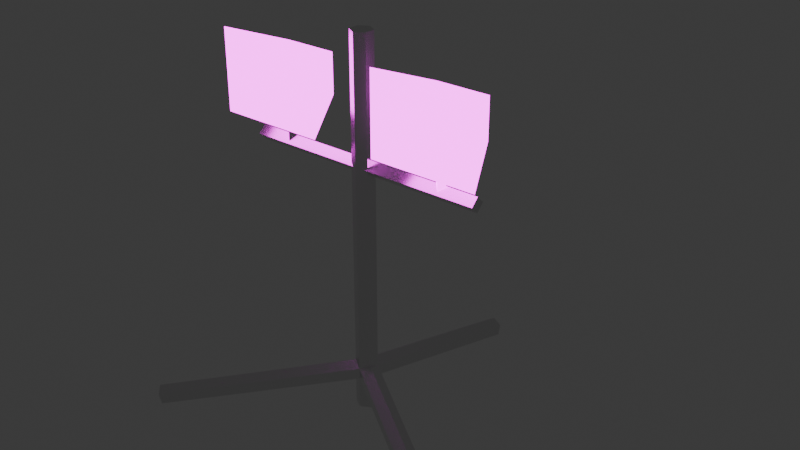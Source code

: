 # Source: floodlight.blend  (saved by Blender 4.0.36; exported with 4.5.12 LTS)
import bpy
from mathutils import Matrix  # noqa: F401  (used for matrix-valued properties, if any)

bpy.ops.wm.read_factory_settings(use_empty=True)
scene = bpy.context.scene
scene.name = 'Scene'

# ---- images (referenced by path relative to the original .blend; pixels are not part of the script)
import os
ASSET_DIR = os.environ.get("B2B_ASSET_DIR", "")  # directory of the original .blend (textures are referenced by path, not embedded)
HERE = os.path.dirname(os.path.abspath(__file__))  # packed textures are extracted next to this script under _unpacked/

def load_image(name, relpath, width, height, colorspace="sRGB"):
    """Load a texture the original file referenced (path relative to the .blend, or extracted next to this script)."""
    p = next((c for c in (os.path.join(HERE, relpath), os.path.join(ASSET_DIR, relpath)) if relpath and os.path.exists(c)), "")
    if p:
        img = bpy.data.images.load(p, check_existing=True)
        img.name = name
    else:  # same state as the original file: an image datablock whose file is absent (Cycles renders it pink)
        img = bpy.data.images.new(name, width, height)
        img.source = "FILE"
        img.filepath = "//" + (relpath or name)
    img.colorspace_settings.name = colorspace
    return img
img_flood_lamp_emissions = load_image('flood_lamp_emissions', 'flood_lamp_emissions.png', 1024, 1024, 'sRGB')

# ---- materials (node trees are filled in below, after node groups)
mat_material_001 = bpy.data.materials.new('Material.001')
mat_material_001.use_transparent_shadow = False
mat_material = bpy.data.materials.new('Material')
mat_material.alpha_threshold = 0.0
mat_material.use_transparent_shadow = False
mat_material.roughness = 0.5
mat_material.line_color = (0.0, 0.0, 0.0, 1.0)

# ---- material node trees
mat_material_001.use_nodes = True; mat_material_001.node_tree.nodes.clear()
_N = mat_material_001.node_tree.nodes; _L = mat_material_001.node_tree.links
n0 = _N.new('ShaderNodeBsdfPrincipled'); n0.name = 'Principled BSDF'; n0.location = (10, 300)
n0.inputs[1].default_value = 1.0
n0.inputs[2].default_value = 0.25
n0.inputs[3].default_value = 1.45
n1 = _N.new('ShaderNodeOutputMaterial'); n1.name = 'Material Output'; n1.location = (300, 300)
_L.new(n0.outputs[0], n1.inputs[0])
n1.is_active_output = True
mat_material.use_nodes = True; mat_material.node_tree.nodes.clear()
_N = mat_material.node_tree.nodes; _L = mat_material.node_tree.links
n0 = _N.new('ShaderNodeOutputMaterial'); n0.name = 'Material Output'; n0.location = (300, 300)
n1 = _N.new('ShaderNodeBsdfPrincipled'); n1.name = 'Principled BSDF'; n1.location = (10, 300)
n1.inputs[1].default_value = 1.0
n1.inputs[2].default_value = 0.25
n1.inputs[3].default_value = 1.45
n1.inputs[28].default_value = 5.0
n2 = _N.new('ShaderNodeTexImage'); n2.name = 'Image Texture'; n2.location = (-280, -240)
n2.image = img_flood_lamp_emissions
n2.interpolation = 'Closest'
_L.new(n1.outputs[0], n0.inputs[0])
_L.new(n2.outputs[0], n1.inputs[27])
n0.is_active_output = True

# ---- world
world_world = bpy.data.worlds.new('World'); scene.world = world_world
world_world.use_nodes = True; world_world.node_tree.nodes.clear()
_N = world_world.node_tree.nodes; _L = world_world.node_tree.links
n0 = _N.new('ShaderNodeOutputWorld'); n0.name = 'World Output'; n0.location = (300, 300)
n1 = _N.new('ShaderNodeBackground'); n1.name = 'Background'; n1.location = (10, 300)
n1.inputs[0].default_value = (0.05088, 0.05088, 0.05088, 1.0)
_L.new(n1.outputs[0], n0.inputs[0])
n0.is_active_output = True
world_world.color = (0.05088, 0.05088, 0.05088)
world_world.use_sun_shadow = False
world_world.sun_shadow_jitter_overblur = 0.0

# ---- meshes
me_cylinder = bpy.data.meshes.new('Cylinder')
me_cylinder.from_pydata([(0.0, 0.05, -0.875), (-0.575, 0.035, 0.3), (0.0, 0.9959, -0.9061), (0.575, 0.035, 0.3), (-0.575, 0.0, 0.265), (-0.8625, -0.498, -0.9061), (0.0433, 0.9894, -0.9303), (0.575, 0.0, 0.265), (-0.575, -0.035, 0.3), (0.8625, -0.498, -0.9061), (0.0, 0.05, 0.875), (0.575, -0.035, 0.3), (-0.575, 0.0, 0.335), (0.0433, 0.9765, -0.9786), (0.575, 0.0, 0.335), (-0.8785, -0.4572, -0.9303), (0.0, 0.97, -1.003), (0.0433, 0.025, -0.875), (0.8352, -0.5322, -0.9303), (-0.0433, 0.9765, -0.9786), (-0.8673, -0.4507, -0.9786), (0.0433, 0.025, 0.875), (-0.0433, 0.9894, -0.9303), (0.0433, -0.025, -0.875), (-0.8401, -0.485, -1.003), (0.824, -0.5257, -0.9786), (0.0433, -0.025, 0.875), (-0.824, -0.5257, -0.9786), (0.0, -0.05, -0.875), (-0.8352, -0.5322, -0.9303), (0.8401, -0.485, -1.003), (0.0, -0.05, 0.875), (-0.0433, -0.025, -0.875), (0.8673, -0.4507, -0.9786), (-0.0433, -0.025, 0.875), (-0.0433, 0.025, -0.875), (0.8785, -0.4572, -0.9303), (-0.0433, 0.025, 0.875), (0.0433, 0.025, -0.6718), (0.0433, 0.025, -0.7236), (0.0433, -0.025, -0.7562), (0.0433, -0.025, -0.7562), (0.0433, -0.025, -0.6527), (0.0433, -0.025, -0.6527), (2.825e-08, -0.05, -0.6718), (3.646e-08, -0.05, -0.7236), (-2.825e-08, -0.05, -0.6718), (-3.646e-08, -0.05, -0.7236), (-0.0433, -0.025, -0.7562), (-0.0433, -0.025, -0.6527), (-0.0433, -0.025, -0.7562), (-0.0433, -0.025, -0.6527), (-0.0433, 0.025, -0.7236), (-0.0433, 0.025, -0.6718), (0.0, 0.05, -0.7562), (0.0, 0.05, -0.6527), (0.0433, 0.025, -0.6718), (-0.0433, 0.025, -0.6718), (0.0433, 0.025, -0.7236), (0.0433, 0.025, -0.7236), (0.0433, 0.025, -0.6718), (0.0433, 0.025, -0.6718), (-0.0433, 0.025, -0.6718), (-0.0433, 0.025, -0.6718), (-0.0433, 0.025, -0.7236), (-0.0433, 0.025, -0.7236), (0.02598, 0.035, 0.3), (0.0433, 0.025, 0.29), (0.0433, 0.025, 0.31), (0.0433, -0.025, 0.29), (0.0433, -0.025, 0.31), (0.0433, 0.0, 0.335), (0.0433, 0.0, 0.265), (0.02598, -0.035, 0.3), (-0.02598, -0.035, 0.3), (-0.0433, -0.025, 0.29), (-0.0433, -0.025, 0.31), (-0.0433, 0.0, 0.265), (-0.0433, 0.0, 0.335), (-0.0433, 0.025, 0.29), (-0.0433, 0.025, 0.31), (-0.02598, 0.035, 0.3)], [], [(38, 56, 55, 10, 21, 68, 66, 67), (17, 0, 54, 39), (68, 21, 26, 70, 71), (69, 42, 43, 38, 67, 72), (40, 23, 17, 39, 58, 41), (70, 26, 31, 28, 23, 40, 45, 44, 42, 69, 73), (48, 32, 28, 31, 34, 76, 74, 75, 49, 46, 47), (31, 26, 21, 10, 37, 34), (34, 37, 80, 78, 76), (79, 53, 51, 49, 75, 77), (52, 35, 32, 48, 50, 65), (57, 53, 79, 81, 80, 37, 10, 55), (0, 35, 52, 54), (35, 0, 17, 23, 28, 32), (42, 44, 18, 9, 43), (45, 25, 18, 44), (41, 30, 25, 45, 40), (59, 33, 30, 41, 58, 39), (60, 36, 33), (33, 59, 61), (61, 60, 33), (60, 56, 38, 43, 9, 36), (33, 36, 9, 18, 25, 30), (53, 57, 62, 15, 5, 51), (20, 15, 62), (63, 64, 20), (62, 63, 20), (20, 64, 52, 65, 50, 24), (48, 47, 27, 24, 50), (46, 29, 27, 47), (49, 51, 5, 29, 46), (29, 5, 15, 20, 24, 27), (60, 61, 6, 2, 55, 56), (13, 6, 61, 59, 39), (13, 39, 54, 16), (52, 19, 16, 54), (64, 63, 22, 19, 52), (57, 55, 2, 22, 63, 62), (19, 22, 2, 6, 13, 16), (66, 3, 7, 72, 67), (77, 4, 1, 81, 79), (72, 7, 11, 73, 69), (75, 74, 8, 4, 77), (7, 3, 14, 11), (70, 73, 11, 14, 71), (12, 8, 74, 76, 78), (71, 14, 3, 66, 68), (81, 1, 12, 78, 80), (1, 4, 8, 12)])
me_cylinder.polygons.foreach_set('material_index', [0, 0, 0, 0, 0, 0, 0, 0, 0, 0, 0, 0, 0, 0, 1728, 1728, 1728, 1728, 1728, 1728, 1728, 1728, 1728, 1728, 1728, 1728, 1728, 1728, 1728, 1728, 1728, 1728, 1728, 1728, 1728, 1728, 1728, 1728, 1728, 1728, 1728, 1728, 1728, 1728, 1728, 1728, 1728, 1728, 1728])
_uv = me_cylinder.uv_layers.new(name='UVMap')
_uv.uv.foreach_set('vector', [0.8333, 0.558, 0.8333, 0.558, 1.0, 0.5635, 1.0, 1.0, 0.8333, 1.0, 0.8333, 0.8386, 0.9, 0.8357, 0.8333, 0.8329, 0.8333, 0.5, 1.0, 0.5, 1.0, 0.5339, 0.8333, 0.5433, 0.8333, 0.8386, 0.8333, 1.0, 0.6667, 1.0, 0.6667, 0.8386, 0.75, 0.8457, 0.6667, 0.8329, 0.6667, 0.5635, 0.6667, 0.5635, 0.8333, 0.558, 0.8333, 0.8329, 0.75, 0.8257, 0.6667, 0.5339, 0.6667, 0.5, 0.8333, 0.5, 0.8333, 0.5433, 0.8333, 0.5433, 0.6667, 0.5339, 0.6667, 0.8386, 0.6667, 1.0, 0.5, 1.0, 0.5, 0.5, 0.6667, 0.5, 0.6667, 0.5339, 0.5, 0.5433, 0.5, 0.558, 0.6667, 0.5635, 0.6667, 0.8329, 0.6, 0.8357, 0.3333, 0.5339, 0.3333, 0.5, 0.5, 0.5, 0.5, 1.0, 0.3333, 1.0, 0.3333, 0.8386, 0.4, 0.8357, 0.3333, 0.8329, 0.3333, 0.5635, 0.5, 0.558, 0.5, 0.5433, 0.25, 0.01, 0.4578, 0.13, 0.4578, 0.37, 0.25, 0.49, 0.04215, 0.37, 0.04215, 0.13, 0.3333, 1.0, 0.1667, 1.0, 0.1667, 0.8386, 0.25, 0.8457, 0.3333, 0.8386, 0.1667, 0.8329, 0.1667, 0.558, 0.3333, 0.5635, 0.3333, 0.5635, 0.3333, 0.8329, 0.25, 0.8257, 0.1667, 0.5433, 0.1667, 0.5, 0.3333, 0.5, 0.3333, 0.5339, 0.3333, 0.5339, 0.1667, 0.5433, 0.1667, 0.558, 0.1667, 0.558, 0.1667, 0.8329, 0.1, 0.8357, 0.1667, 0.8386, 0.1667, 1.0, -8.941e-08, 1.0, -8.941e-08, 0.5635, -8.941e-08, 0.5, 0.1667, 0.5, 0.1667, 0.5433, -8.941e-08, 0.5339, 0.5422, 0.37, 0.75, 0.49, 0.9578, 0.37, 0.9578, 0.13, 0.75, 0.01, 0.5422, 0.13, 1.0, 0.9896, 0.8333, 0.9992, 0.8333, 0.5, 1.0, 0.5, 1.0, 0.9896, 0.6667, 0.9925, 0.6667, 0.5, 0.8333, 0.5, 0.8333, 0.9992, 0.5, 0.9762, 0.5, 0.5, 0.6667, 0.5, 0.6667, 0.9925, 0.5, 0.9762, 0.3333, 0.9925, 0.3333, 0.5, 0.5, 0.5, 0.5, 0.9762, 0.3333, 0.9925, 0.3333, 0.9925, 0.1667, 0.9992, 0.1667, 0.5, 0.3333, 0.5, 0.3333, 0.5, 0.3333, 0.9925, 0.1667, 0.9992, 0.1667, 0.9992, 0.1667, 0.9992, 0.3333, 0.5, 0.1667, 0.9992, 0.1667, 0.9992, 0.1667, 0.9992, -8.941e-08, 0.9896, -8.941e-08, 0.5, 0.1667, 0.5, 0.5422, 0.13, 0.5422, 0.37, 0.75, 0.49, 0.9578, 0.37, 0.9578, 0.13, 0.75, 0.01, 0.8333, 0.9992, 0.8333, 0.9992, 0.8333, 0.9992, 0.8333, 0.5, 1.0, 0.5, 1.0, 0.9896, 0.6667, 0.5, 0.8333, 0.5, 0.8333, 0.9992, 0.8333, 0.9992, 0.6667, 0.9925, 0.6667, 0.5, 0.8333, 0.9992, 0.8333, 0.9992, 0.6667, 0.5, 0.6667, 0.5, 0.6667, 0.9925, 0.6667, 0.9925, 0.6667, 0.9925, 0.5, 0.9762, 0.5, 0.5, 0.5, 0.9762, 0.3333, 0.9925, 0.3333, 0.5, 0.5, 0.5, 0.5, 0.9762, 0.1667, 0.9992, 0.1667, 0.5, 0.3333, 0.5, 0.3333, 0.9925, -8.941e-08, 0.9896, -8.941e-08, 0.9896, -8.941e-08, 0.5, 0.1667, 0.5, 0.1667, 0.9992, 0.5422, 0.37, 0.75, 0.49, 0.9578, 0.37, 0.9578, 0.13, 0.75, 0.01, 0.5422, 0.13, 0.8333, 0.9992, 0.8333, 0.9992, 0.8333, 0.5, 1.0, 0.5, 1.0, 0.9896, 0.8333, 0.9992, 0.6667, 0.5, 0.8333, 0.5, 0.8333, 0.9992, 0.6667, 0.9925, 0.6667, 0.9925, 0.6667, 0.5, 0.6667, 0.9925, 0.5, 0.9762, 0.5, 0.5, 0.3333, 0.9925, 0.3333, 0.5, 0.5, 0.5, 0.5, 0.9762, 0.3333, 0.9925, 0.1667, 0.9992, 0.1667, 0.5, 0.3333, 0.5, 0.3333, 0.9925, 0.1667, 0.9992, -8.941e-08, 0.9896, -8.941e-08, 0.5, 0.1667, 0.5, 0.1667, 0.9992, 0.1667, 0.9992, 0.5422, 0.13, 0.5422, 0.37, 0.75, 0.49, 0.9578, 0.37, 0.9578, 0.13, 0.75, 0.01, 1.0, 0.7613, 1.0, 1.0, 0.75, 1.0, 0.75, 0.7688, 0.9286, 0.7688, 0.75, 0.7312, 0.75, 0.5, 1.0, 0.5, 1.0, 0.7387, 0.9286, 0.7312, 0.75, 0.7688, 0.75, 1.0, 0.5, 1.0, 0.5, 0.7613, 0.5714, 0.7688, 0.5714, 0.7312, 0.5, 0.7387, 0.5, 0.5, 0.75, 0.5, 0.75, 0.7312, 0.49, 0.25, 0.25, 0.49, 0.49, 0.25, 0.25, 0.01, 0.4286, 0.7688, 0.5, 0.7613, 0.5, 1.0, 0.25, 1.0, 0.25, 0.7688, 0.25, 0.5, 0.5, 0.5, 0.5, 0.7387, 0.4286, 0.7312, 0.25, 0.7312, 0.25, 0.7688, 0.25, 1.0, 0.0, 1.0, 0.0, 0.7613, 0.07143, 0.7688, 0.0, 0.7387, 0.0, 0.5, 0.25, 0.5, 0.25, 0.7312, 0.07143, 0.7312, 0.75, 0.49, 0.51, 0.25, 0.75, 0.01, 0.51, 0.25])
me_cylinder.materials.append(mat_material_001)
me_cylinder.update()
me_cube_001 = bpy.data.meshes.new('Cube.001')
me_cube_001.from_pydata([(-0.25, -0.125, -0.1875), (-0.25, -0.125, 0.1875), (-0.125, 0.125, -0.09375), (-0.125, 0.125, 0.09375), (0.25, -0.125, -0.1875), (0.25, -0.125, 0.1875), (0.125, 0.125, -0.09375), (0.125, 0.125, 0.09375)], [], [(0, 1, 3, 2), (2, 3, 7, 6), (6, 7, 5, 4), (4, 5, 1, 0), (2, 6, 4, 0), (7, 3, 1, 5)])
_uv = me_cube_001.uv_layers.new(name='UVMap')
_uv.uv.foreach_set('vector', [0.375, 0.0, 0.625, 0.0, 0.625, 0.25, 0.375, 0.25, 0.375, 0.25, 0.625, 0.25, 0.625, 0.5, 0.375, 0.5, 0.375, 0.5, 0.625, 0.5, 0.625, 0.75, 0.375, 0.75, 0.375, 0.75, 0.625, 0.75, 0.625, 1.0, 0.375, 1.0, 0.125, 0.5, 0.375, 0.5, 0.375, 0.75, 0.125, 0.75, 0.625, 0.5, 0.875, 0.5, 0.875, 0.75, 0.625, 0.75])
me_cube_001.materials.append(mat_material)
me_cube_001.update()
me_cube_003 = bpy.data.meshes.new('Cube.003')
me_cube_003.from_pydata([(-0.25, -0.125, -0.1875), (-0.25, -0.125, 0.1875), (-0.125, 0.125, -0.09375), (-0.125, 0.125, 0.09375), (0.25, -0.125, -0.1875), (0.25, -0.125, 0.1875), (0.125, 0.125, -0.09375), (0.125, 0.125, 0.09375)], [], [(0, 1, 3, 2), (2, 3, 7, 6), (6, 7, 5, 4), (4, 5, 1, 0), (2, 6, 4, 0), (7, 3, 1, 5)])
_uv = me_cube_003.uv_layers.new(name='UVMap')
_uv.uv.foreach_set('vector', [0.375, 0.0, 0.625, 0.0, 0.625, 0.25, 0.375, 0.25, 0.375, 0.25, 0.625, 0.25, 0.625, 0.5, 0.375, 0.5, 0.375, 0.5, 0.625, 0.5, 0.625, 0.75, 0.375, 0.75, 0.375, 0.75, 0.625, 0.75, 0.625, 1.0, 0.375, 1.0, 0.125, 0.5, 0.375, 0.5, 0.375, 0.75, 0.125, 0.75, 0.625, 0.5, 0.875, 0.5, 0.875, 0.75, 0.625, 0.75])
me_cube_003.materials.append(mat_material)
me_cube_003.update()
me_cylinder_005 = bpy.data.meshes.new('Cylinder.005')
me_cylinder_005.from_pydata([(0.0, 0.025, -0.075), (0.0, 0.025, 0.125), (0.025, 0.0, -0.075), (0.025, 0.0, 0.125), (0.0, -0.025, -0.075), (0.0, -0.025, 0.125), (-0.025, 0.0, -0.075), (-0.025, 0.0, 0.125)], [], [(0, 1, 3, 2), (2, 3, 5, 4), (3, 1, 7, 5), (4, 5, 7, 6), (6, 7, 1, 0), (0, 2, 4, 6)])
_uv = me_cylinder_005.uv_layers.new(name='UVMap')
_uv.uv.foreach_set('vector', [1.0, 0.5, 1.0, 1.0, 0.75, 1.0, 0.75, 0.5, 0.75, 0.5, 0.75, 1.0, 0.5, 1.0, 0.5, 0.5, 0.49, 0.25, 0.25, 0.49, 0.01, 0.25, 0.25, 0.01, 0.5, 0.5, 0.5, 1.0, 0.25, 1.0, 0.25, 0.5, 0.25, 0.5, 0.25, 1.0, 0.0, 1.0, 0.0, 0.5, 0.75, 0.49, 0.99, 0.25, 0.75, 0.01, 0.51, 0.25])
me_cylinder_005.materials.append(mat_material_001)
me_cylinder_005.update()
me_cylinder_006 = bpy.data.meshes.new('Cylinder.006')
me_cylinder_006.from_pydata([(0.0, 0.025, -0.075), (0.0, 0.025, 0.125), (0.025, 0.0, -0.075), (0.025, 0.0, 0.125), (0.0, -0.025, -0.075), (0.0, -0.025, 0.125), (-0.025, 0.0, -0.075), (-0.025, 0.0, 0.125)], [], [(0, 1, 3, 2), (2, 3, 5, 4), (3, 1, 7, 5), (4, 5, 7, 6), (6, 7, 1, 0), (0, 2, 4, 6)])
_uv = me_cylinder_006.uv_layers.new(name='UVMap')
_uv.uv.foreach_set('vector', [1.0, 0.5, 1.0, 1.0, 0.75, 1.0, 0.75, 0.5, 0.75, 0.5, 0.75, 1.0, 0.5, 1.0, 0.5, 0.5, 0.49, 0.25, 0.25, 0.49, 0.01, 0.25, 0.25, 0.01, 0.5, 0.5, 0.5, 1.0, 0.25, 1.0, 0.25, 0.5, 0.25, 0.5, 0.25, 1.0, 0.0, 1.0, 0.0, 0.5, 0.75, 0.49, 0.99, 0.25, 0.75, 0.01, 0.51, 0.25])
me_cylinder_006.materials.append(mat_material)
me_cylinder_006.update()

# ---- objects
ob_stand = bpy.data.objects.new('Stand', me_cylinder)
ob_lamp_l = bpy.data.objects.new('Lamp_L', me_cube_001)
ob_lamp_r = bpy.data.objects.new('Lamp_R', me_cube_003)
ob_neck_l = bpy.data.objects.new('Neck_L', me_cylinder_005)
ob_neck_r = bpy.data.objects.new('Neck_R', me_cylinder_006)

# ---- transforms, parenting, visibility, modifiers, constraints
ob_stand.location = (0.0, 0.0, 0.0)
ob_lamp_l.parent = ob_neck_l
ob_lamp_l.location = (0.0, 0.0, 0.225)
ob_lamp_r.parent = ob_neck_r
ob_lamp_r.location = (0.0, 0.0, 0.225)
ob_neck_l.parent = ob_stand
ob_neck_l.location = (-0.4, 0.0, 0.375)
ob_neck_r.parent = ob_stand
ob_neck_r.location = (0.4, 0.0, 0.375)

# ---- collection membership
scene.collection.objects.link(ob_stand)
scene.collection.objects.link(ob_lamp_l)
scene.collection.objects.link(ob_lamp_r)
scene.collection.objects.link(ob_neck_l)
scene.collection.objects.link(ob_neck_r)

# ---- scene / render settings (as saved in the file)
scene.frame_start = 1; scene.frame_end = 250; scene.frame_set(1)
scene.render.engine = 'BLENDER_EEVEE_NEXT'
scene.cycles.sampling_pattern = 'TABULATED_SOBOL'
bpy.context.view_layer.update()

# ---- added for rendering (the .blend has no active camera): camera
cam_auto = bpy.data.cameras.new('AutoCamera')
cam_auto.lens = 50.0
cam_auto.sensor_width = 36.0
cam_auto.clip_end = 1000.0
ob_auto_camera = bpy.data.objects.new('AutoCamera', cam_auto)
scene.collection.objects.link(ob_auto_camera)
ob_auto_camera.location = (2.76767, -3.08936, 2.15028)
ob_auto_camera.rotation_euler = (1.09748, -7.21219e-08, 0.694738)
scene.camera = ob_auto_camera
bpy.context.view_layer.update()
